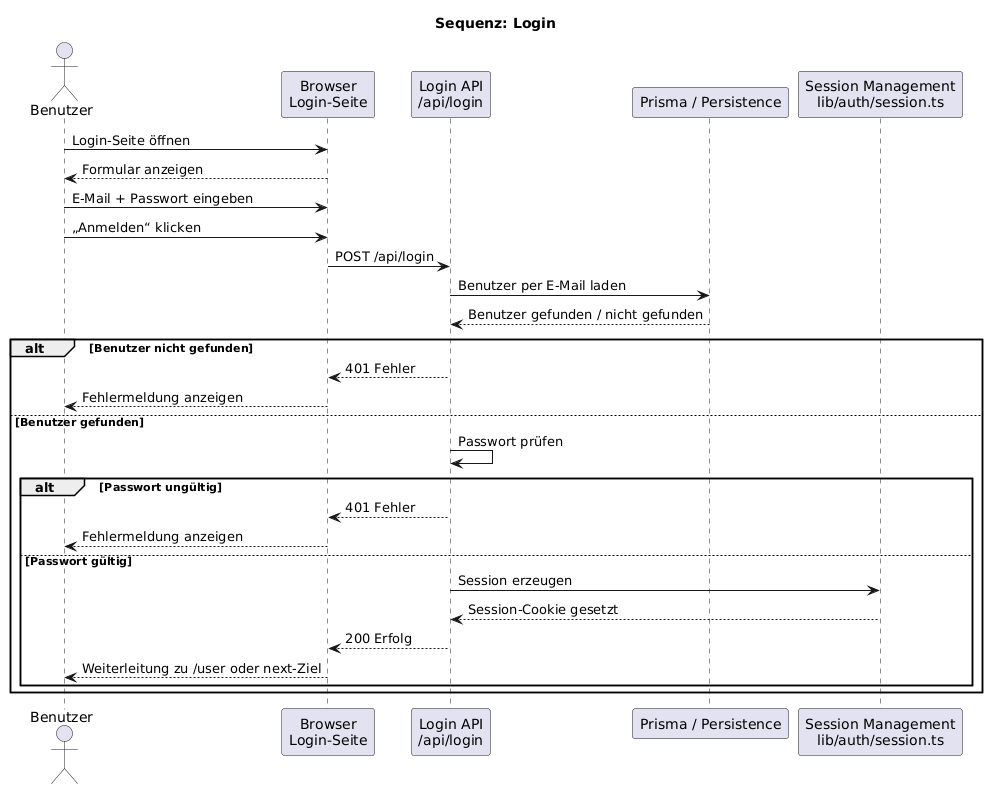

The diagram above was rendered by PlantUML. Its source (embedded in the PNG):
@startuml
title Sequenz: Login

actor Benutzer
participant "Browser\nLogin-Seite" as UI
participant "Login API\n/api/login" as LoginAPI
participant "Prisma / Persistence" as DB
participant "Session Management\nlib/auth/session.ts" as Session

Benutzer -> UI : Login-Seite öffnen
UI --> Benutzer : Formular anzeigen

Benutzer -> UI : E-Mail + Passwort eingeben
Benutzer -> UI : „Anmelden“ klicken
UI -> LoginAPI : POST /api/login

LoginAPI -> DB : Benutzer per E-Mail laden
DB --> LoginAPI : Benutzer gefunden / nicht gefunden

alt Benutzer nicht gefunden
  LoginAPI --> UI : 401 Fehler
  UI --> Benutzer : Fehlermeldung anzeigen
else Benutzer gefunden
  LoginAPI -> LoginAPI : Passwort prüfen

  alt Passwort ungültig
    LoginAPI --> UI : 401 Fehler
    UI --> Benutzer : Fehlermeldung anzeigen
  else Passwort gültig
    LoginAPI -> Session : Session erzeugen
    Session --> LoginAPI : Session-Cookie gesetzt
    LoginAPI --> UI : 200 Erfolg
    UI --> Benutzer : Weiterleitung zu /user oder next-Ziel
  end
end
@enduml